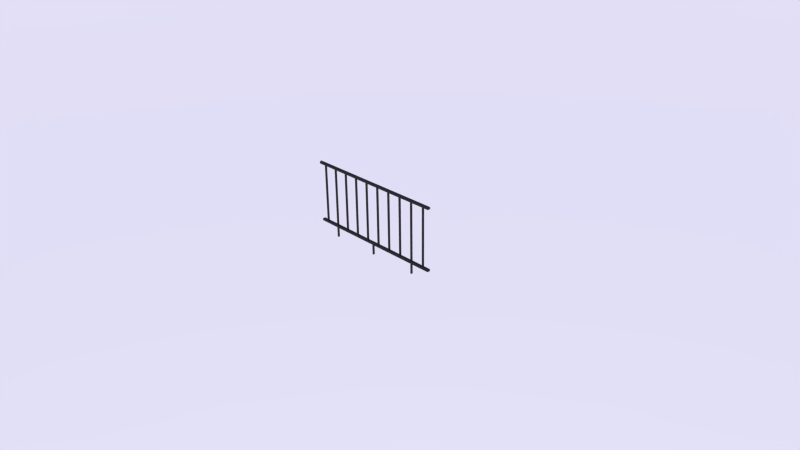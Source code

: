 # Source: railing.blend  (saved by Blender 2.71.0; exported with 4.5.12 LTS)
import bpy
from mathutils import Matrix  # noqa: F401  (used for matrix-valued properties, if any)

bpy.ops.wm.read_factory_settings(use_empty=True)
scene = bpy.context.scene
scene.name = 'Scene'

# ---- collections
col_collection_1 = bpy.data.collections.new('Collection 1'); scene.collection.children.link(col_collection_1)

# ---- materials (node trees are filled in below, after node groups)
mat_material = bpy.data.materials.new('Material')
mat_material.alpha_threshold = 0.0
mat_material.roughness = 0.5
mat_material.line_color = (0.0, 0.0, 0.0, 1.0)

# ---- material node trees
mat_material.use_nodes = True; mat_material.node_tree.nodes.clear()
_N = mat_material.node_tree.nodes; _L = mat_material.node_tree.links
n0 = _N.new('ShaderNodeOutputMaterial'); n0.name = 'Material Output'; n0.location = (300, 300)
n1 = _N.new('ShaderNodeBsdfAnisotropic'); n1.name = 'Glossy BSDF'; n1.location = (100, 300)
n1.distribution = 'BECKMANN'
n1.inputs[0].default_value = (0.04955, 0.03949, 0.03734, 1.0)
n1.inputs[1].default_value = 0.7182
_L.new(n1.outputs[0], n0.inputs[0])
n0.is_active_output = True

# ---- world
world_world = bpy.data.worlds.new('World'); scene.world = world_world
world_world.use_nodes = True; world_world.node_tree.nodes.clear()
_N = world_world.node_tree.nodes; _L = world_world.node_tree.links
n0 = _N.new('ShaderNodeOutputWorld'); n0.name = 'World Output'; n0.location = (300, 300)
n1 = _N.new('ShaderNodeBackground'); n1.name = 'Background'; n1.location = (10, 300)
n2 = _N.new('ShaderNodeTexSky'); n2.name = 'Sky Texture'; n2.location = (-190, 300)
n2.sky_type = 'PREETHAM'
n2.sun_elevation = 1.571
_L.new(n1.outputs[0], n0.inputs[0])
_L.new(n2.outputs[0], n1.inputs[0])
n0.is_active_output = True
world_world.color = (0.05088, 0.05088, 0.05088)
world_world.use_sun_shadow = False
world_world.sun_shadow_jitter_overblur = 0.0
world_world.cycles.sampling_method = 'MANUAL'
world_world.cycles.sample_map_resolution = 256

# ---- cameras
cam_camera = bpy.data.cameras.new('Camera')
cam_camera.clip_end = 100.0
cam_camera.lens = 35.0
cam_camera.sensor_width = 32.0
cam_camera.sensor_height = 18.0
cam_camera.ortho_scale = 7.314
cam_camera.dof.focus_distance = 0.0

# ---- meshes
me_cube = bpy.data.meshes.new('Cube')
me_cube.from_pydata([(-0.6925, 0.01307, 5.988e-05), (-0.6925, 0.01307, 0.1501), (-0.6849, -9.313e-10, 5.988e-05), (-0.6849, -9.313e-10, 0.1501), (-0.6925, -0.01307, 5.988e-05), (-0.6925, -0.01307, 0.1501), (-0.7075, -0.01307, 5.988e-05), (-0.7075, -0.01307, 0.1501), (-0.7151, 1.397e-09, 5.988e-05), (-0.7151, 1.397e-09, 0.1501), (-0.7075, 0.01307, 5.988e-05), (-0.7075, 0.01307, 0.1501), (0.007543, 0.01307, 5.988e-05), (0.007543, 0.01307, 0.1501), (0.01509, -9.313e-10, 5.988e-05), (0.01509, -9.313e-10, 0.1501), (0.007543, -0.01307, 5.988e-05), (0.007543, -0.01307, 0.1501), (-0.007543, -0.01307, 5.988e-05), (-0.007543, -0.01307, 0.1501), (-0.01509, 1.397e-09, 5.988e-05), (-0.01509, 1.397e-09, 0.1501), (-0.007543, 0.01307, 5.988e-05), (-0.007543, 0.01307, 0.1501), (0.7075, 0.01307, 5.988e-05), (0.7075, 0.01307, 0.1501), (0.7151, -9.313e-10, 5.988e-05), (0.7151, -9.313e-10, 0.1501), (0.7075, -0.01307, 5.988e-05), (0.7075, -0.01307, 0.1501), (0.6925, -0.01307, 5.988e-05), (0.6925, -0.01307, 0.1501), (0.6849, 1.397e-09, 5.988e-05), (0.6849, 1.397e-09, 0.1501), (0.6925, 0.01307, 5.988e-05), (0.6925, 0.01307, 0.1501), (-1.0, -0.02, 0.1429), (-1.0, 0.02, 0.1429), (1.0, 0.02, 0.1429), (1.0, -0.02, 0.1429), (-1.0, -0.02, 0.1729), (-1.0, 0.02, 0.1729), (1.0, 0.02, 0.1729), (1.0, -0.02, 0.1729), (-0.8925, 0.01307, 0.1727), (-0.8925, 0.01307, 0.9727), (-0.8849, -9.313e-10, 0.1727), (-0.8849, -9.313e-10, 0.9727), (-0.8925, -0.01307, 0.1727), (-0.8925, -0.01307, 0.9727), (-0.9075, -0.01307, 0.1727), (-0.9075, -0.01307, 0.9727), (-0.9151, 1.397e-09, 0.1727), (-0.9151, 1.397e-09, 0.9727), (-0.9075, 0.01307, 0.1727), (-0.9075, 0.01307, 0.9727), (-0.6925, 0.01307, 0.1727), (-0.6925, 0.01307, 0.9727), (-0.6849, -9.313e-10, 0.1727), (-0.6849, -9.313e-10, 0.9727), (-0.6925, -0.01307, 0.1727), (-0.6925, -0.01307, 0.9727), (-0.7075, -0.01307, 0.1727), (-0.7075, -0.01307, 0.9727), (-0.7151, 1.397e-09, 0.1727), (-0.7151, 1.397e-09, 0.9727), (-0.7075, 0.01307, 0.1727), (-0.7075, 0.01307, 0.9727), (-0.4925, 0.01307, 0.1727), (-0.4925, 0.01307, 0.9727), (-0.4849, -9.313e-10, 0.1727), (-0.4849, -9.313e-10, 0.9727), (-0.4925, -0.01307, 0.1727), (-0.4925, -0.01307, 0.9727), (-0.5075, -0.01307, 0.1727), (-0.5075, -0.01307, 0.9727), (-0.5151, 1.397e-09, 0.1727), (-0.5151, 1.397e-09, 0.9727), (-0.5075, 0.01307, 0.1727), (-0.5075, 0.01307, 0.9727), (-0.2925, 0.01307, 0.1727), (-0.2925, 0.01307, 0.9727), (-0.2849, -9.313e-10, 0.1727), (-0.2849, -9.313e-10, 0.9727), (-0.2925, -0.01307, 0.1727), (-0.2925, -0.01307, 0.9727), (-0.3075, -0.01307, 0.1727), (-0.3075, -0.01307, 0.9727), (-0.3151, 1.397e-09, 0.1727), (-0.3151, 1.397e-09, 0.9727), (-0.3075, 0.01307, 0.1727), (-0.3075, 0.01307, 0.9727), (-0.09246, 0.01307, 0.1727), (-0.09246, 0.01307, 0.9727), (-0.08491, -9.313e-10, 0.1727), (-0.08491, -9.313e-10, 0.9727), (-0.09246, -0.01307, 0.1727), (-0.09246, -0.01307, 0.9727), (-0.1075, -0.01307, 0.1727), (-0.1075, -0.01307, 0.9727), (-0.1151, 1.397e-09, 0.1727), (-0.1151, 1.397e-09, 0.9727), (-0.1075, 0.01307, 0.1727), (-0.1075, 0.01307, 0.9727), (0.1075, 0.01307, 0.1727), (0.1075, 0.01307, 0.9727), (0.1151, -9.313e-10, 0.1727), (0.1151, -9.313e-10, 0.9727), (0.1075, -0.01307, 0.1727), (0.1075, -0.01307, 0.9727), (0.09246, -0.01307, 0.1727), (0.09246, -0.01307, 0.9727), (0.08491, 1.397e-09, 0.1727), (0.08491, 1.397e-09, 0.9727), (0.09246, 0.01307, 0.1727), (0.09246, 0.01307, 0.9727), (0.3075, 0.01307, 0.1727), (0.3075, 0.01307, 0.9727), (0.3151, -9.313e-10, 0.1727), (0.3151, -9.313e-10, 0.9727), (0.3075, -0.01307, 0.1727), (0.3075, -0.01307, 0.9727), (0.2925, -0.01307, 0.1727), (0.2925, -0.01307, 0.9727), (0.2849, 1.397e-09, 0.1727), (0.2849, 1.397e-09, 0.9727), (0.2925, 0.01307, 0.1727), (0.2925, 0.01307, 0.9727), (0.5075, 0.01307, 0.1727), (0.5075, 0.01307, 0.9727), (0.5151, -9.313e-10, 0.1727), (0.5151, -9.313e-10, 0.9727), (0.5075, -0.01307, 0.1727), (0.5075, -0.01307, 0.9727), (0.4925, -0.01307, 0.1727), (0.4925, -0.01307, 0.9727), (0.4849, 1.397e-09, 0.1727), (0.4849, 1.397e-09, 0.9727), (0.4925, 0.01307, 0.1727), (0.4925, 0.01307, 0.9727), (0.7075, 0.01307, 0.1727), (0.7075, 0.01307, 0.9727), (0.7151, -9.313e-10, 0.1727), (0.7151, -9.313e-10, 0.9727), (0.7075, -0.01307, 0.1727), (0.7075, -0.01307, 0.9727), (0.6925, -0.01307, 0.1727), (0.6925, -0.01307, 0.9727), (0.6849, 1.397e-09, 0.1727), (0.6849, 1.397e-09, 0.9727), (0.6925, 0.01307, 0.1727), (0.6925, 0.01307, 0.9727), (0.9075, 0.01307, 0.1727), (0.9075, 0.01307, 0.9727), (0.9151, -9.313e-10, 0.1727), (0.9151, -9.313e-10, 0.9727), (0.9075, -0.01307, 0.1727), (0.9075, -0.01307, 0.9727), (0.8925, -0.01307, 0.1727), (0.8925, -0.01307, 0.9727), (0.8849, 1.397e-09, 0.1727), (0.8849, 1.397e-09, 0.9727), (0.8925, 0.01307, 0.1727), (0.8925, 0.01307, 0.9727), (1.0, 0.02, 0.9704), (1.0, -0.02, 0.9704), (-1.0, -0.02, 0.9704), (-1.0, 0.02, 0.9704), (1.0, 0.02, 0.9942), (1.0, -0.02, 0.9942), (-1.0, -0.02, 0.9942), (-1.0, 0.02, 0.9942), (1.0, 0.01, 1.004), (1.0, -0.01, 1.004), (-1.0, -0.01, 1.004), (-1.0, 0.01, 1.004)], [], [(0, 1, 3, 2), (2, 3, 5, 4), (4, 5, 7, 6), (6, 7, 9, 8), (3, 1, 11, 9, 7, 5), (10, 11, 1, 0), (8, 9, 11, 10), (0, 2, 4, 6, 8, 10), (12, 13, 15, 14), (14, 15, 17, 16), (16, 17, 19, 18), (18, 19, 21, 20), (15, 13, 23, 21, 19, 17), (22, 23, 13, 12), (20, 21, 23, 22), (12, 14, 16, 18, 20, 22), (24, 25, 27, 26), (26, 27, 29, 28), (28, 29, 31, 30), (30, 31, 33, 32), (27, 25, 35, 33, 31, 29), (34, 35, 25, 24), (32, 33, 35, 34), (24, 26, 28, 30, 32, 34), (40, 41, 37, 36), (41, 42, 38, 37), (42, 43, 39, 38), (43, 40, 36, 39), (36, 37, 38, 39), (43, 42, 41, 40), (44, 45, 47, 46), (46, 47, 49, 48), (48, 49, 51, 50), (50, 51, 53, 52), (47, 45, 55, 53, 51, 49), (54, 55, 45, 44), (52, 53, 55, 54), (44, 46, 48, 50, 52, 54), (56, 57, 59, 58), (58, 59, 61, 60), (60, 61, 63, 62), (62, 63, 65, 64), (59, 57, 67, 65, 63, 61), (66, 67, 57, 56), (64, 65, 67, 66), (56, 58, 60, 62, 64, 66), (68, 69, 71, 70), (70, 71, 73, 72), (72, 73, 75, 74), (74, 75, 77, 76), (71, 69, 79, 77, 75, 73), (78, 79, 69, 68), (76, 77, 79, 78), (68, 70, 72, 74, 76, 78), (80, 81, 83, 82), (82, 83, 85, 84), (84, 85, 87, 86), (86, 87, 89, 88), (83, 81, 91, 89, 87, 85), (90, 91, 81, 80), (88, 89, 91, 90), (80, 82, 84, 86, 88, 90), (92, 93, 95, 94), (94, 95, 97, 96), (96, 97, 99, 98), (98, 99, 101, 100), (95, 93, 103, 101, 99, 97), (102, 103, 93, 92), (100, 101, 103, 102), (92, 94, 96, 98, 100, 102), (104, 105, 107, 106), (106, 107, 109, 108), (108, 109, 111, 110), (110, 111, 113, 112), (107, 105, 115, 113, 111, 109), (114, 115, 105, 104), (112, 113, 115, 114), (104, 106, 108, 110, 112, 114), (116, 117, 119, 118), (118, 119, 121, 120), (120, 121, 123, 122), (122, 123, 125, 124), (119, 117, 127, 125, 123, 121), (126, 127, 117, 116), (124, 125, 127, 126), (116, 118, 120, 122, 124, 126), (128, 129, 131, 130), (130, 131, 133, 132), (132, 133, 135, 134), (134, 135, 137, 136), (131, 129, 139, 137, 135, 133), (138, 139, 129, 128), (136, 137, 139, 138), (128, 130, 132, 134, 136, 138), (140, 141, 143, 142), (142, 143, 145, 144), (144, 145, 147, 146), (146, 147, 149, 148), (143, 141, 151, 149, 147, 145), (150, 151, 141, 140), (148, 149, 151, 150), (140, 142, 144, 146, 148, 150), (152, 153, 155, 154), (154, 155, 157, 156), (156, 157, 159, 158), (158, 159, 161, 160), (155, 153, 163, 161, 159, 157), (162, 163, 153, 152), (160, 161, 163, 162), (152, 154, 156, 158, 160, 162), (164, 165, 166, 167), (171, 170, 174, 175), (164, 168, 169, 165), (165, 169, 170, 166), (166, 170, 171, 167), (168, 164, 167, 171), (172, 175, 174, 173), (170, 169, 173, 174), (168, 171, 175, 172), (169, 168, 172, 173)])
me_cube.materials.append(mat_material)
me_cube.use_remesh_preserve_volume = False
me_cube.use_remesh_preserve_attributes = False
me_cube.use_mirror_vertex_groups = False
me_cube.update()

# ---- objects
ob_railing = bpy.data.objects.new('railing', me_cube)
ob_camera = bpy.data.objects.new('Camera', cam_camera)

# ---- transforms, parenting, visibility, modifiers, constraints
ob_railing.location = (0.0, 0.0, 0.0)
ob_railing.lock_rotations_4d = False
ob_railing.empty_display_type = 'ARROWS'
ob_railing.lineart.crease_threshold = 0.0
ob_camera.location = (7.481, -6.508, 5.344)
ob_camera.rotation_euler = (1.109, 0.01082, 0.8149)
ob_camera.lock_rotations_4d = False
ob_camera.empty_display_type = 'ARROWS'
ob_camera.color = (0.0, 0.0, 0.0, 0.0)
ob_camera.display_type = 'WIRE'
ob_camera.lineart.crease_threshold = 0.0

# ---- collection membership
col_collection_1.objects.link(ob_railing)
col_collection_1.objects.link(ob_camera)

# ---- scene / render settings (as saved in the file)
scene.camera = ob_camera
scene.frame_start = 1; scene.frame_end = 250; scene.frame_set(1)
scene.render.engine = 'CYCLES'
scene.render.resolution_percentage = 50
scene.render.dither_intensity = 0.0
scene.cycles.use_denoising = False
scene.cycles.samples = 10
scene.cycles.sampling_pattern = 'TABULATED_SOBOL'
scene.cycles.light_sampling_threshold = 0.0
scene.cycles.use_adaptive_sampling = False
scene.cycles.use_light_tree = False
scene.cycles.blur_glossy = 0.0
scene.cycles.volume_bounces = 1
scene.cycles.pixel_filter_type = 'GAUSSIAN'
scene.cycles.sample_clamp_indirect = 0.0
scene.view_settings.view_transform = 'Standard'
bpy.context.view_layer.update()
